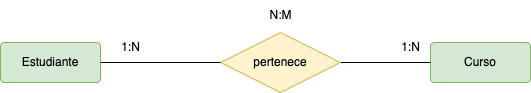

The diagram above was exported from draw.io. Its source (the exported page's mxGraphModel, read from the mxfile embedded in the PNG):
<mxGraphModel dx="687" dy="572" grid="1" gridSize="10" guides="1" tooltips="1" connect="1" arrows="1" fold="1" page="1" pageScale="1" pageWidth="827" pageHeight="1169" math="0" shadow="0">
  <root>
    <mxCell id="0" />
    <mxCell id="1" parent="0" />
    <mxCell id="2" value="Estudiante" style="rounded=1;arcSize=10;whiteSpace=wrap;html=1;align=center;fillColor=#d5e8d4;strokeColor=#82b366;" vertex="1" parent="1">
      <mxGeometry x="120" y="160" width="100" height="40" as="geometry" />
    </mxCell>
    <mxCell id="3" value="Curso" style="rounded=1;arcSize=10;whiteSpace=wrap;html=1;align=center;fillColor=#d5e8d4;strokeColor=#82b366;" vertex="1" parent="1">
      <mxGeometry x="550" y="160" width="100" height="40" as="geometry" />
    </mxCell>
    <mxCell id="4" style="edgeStyle=none;html=1;entryX=0;entryY=0.5;entryDx=0;entryDy=0;endArrow=none;endFill=0;" edge="1" parent="1" source="6" target="3">
      <mxGeometry relative="1" as="geometry" />
    </mxCell>
    <mxCell id="6" value="pertenece" style="shape=rhombus;perimeter=rhombusPerimeter;whiteSpace=wrap;html=1;align=center;fillColor=#fff2cc;strokeColor=#d6b656;" vertex="1" parent="1">
      <mxGeometry x="340" y="150" width="120" height="60" as="geometry" />
    </mxCell>
    <mxCell id="7" style="edgeStyle=none;html=1;endArrow=none;endFill=0;entryX=0;entryY=0.5;entryDx=0;entryDy=0;" edge="1" parent="1" source="2" target="6">
      <mxGeometry relative="1" as="geometry">
        <mxPoint x="340" y="180" as="targetPoint" />
      </mxGeometry>
    </mxCell>
    <mxCell id="8" value="N:M" style="text;html=1;align=center;verticalAlign=middle;resizable=0;points=[];autosize=1;strokeColor=none;fillColor=none;" vertex="1" parent="1">
      <mxGeometry x="375" y="118" width="50" height="30" as="geometry" />
    </mxCell>
    <mxCell id="9" value="1:N" style="text;html=1;align=center;verticalAlign=middle;resizable=0;points=[];autosize=1;strokeColor=none;fillColor=none;" vertex="1" parent="1">
      <mxGeometry x="230" y="150" width="40" height="30" as="geometry" />
    </mxCell>
    <mxCell id="10" value="1:N" style="text;html=1;align=center;verticalAlign=middle;resizable=0;points=[];autosize=1;strokeColor=none;fillColor=none;" vertex="1" parent="1">
      <mxGeometry x="510" y="150" width="40" height="30" as="geometry" />
    </mxCell>
  </root>
</mxGraphModel>